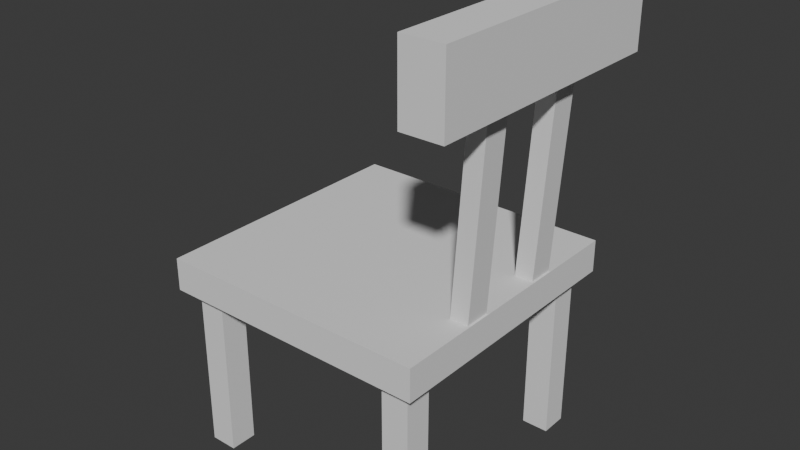 # Source: Chairs.blend  (saved by Blender 4.3.34; exported with 4.5.12 LTS)
import bpy
from mathutils import Matrix  # noqa: F401  (used for matrix-valued properties, if any)

bpy.ops.wm.read_factory_settings(use_empty=True)
scene = bpy.context.scene
scene.name = 'Scene'

# ---- collections
col_collection = bpy.data.collections.new('Collection'); scene.collection.children.link(col_collection)

# ---- world
world_world = bpy.data.worlds.new('World'); scene.world = world_world
world_world.use_nodes = True; world_world.node_tree.nodes.clear()
_N = world_world.node_tree.nodes; _L = world_world.node_tree.links
n0 = _N.new('ShaderNodeOutputWorld'); n0.name = 'World Output'; n0.location = (300, 300)
n1 = _N.new('ShaderNodeBackground'); n1.name = 'Background'; n1.location = (10, 300)
n1.inputs[0].default_value = (0.05088, 0.05088, 0.05088, 1.0)
_L.new(n1.outputs[0], n0.inputs[0])
n0.is_active_output = True
world_world.color = (0.05088, 0.05088, 0.05088)
world_world.sun_shadow_jitter_overblur = 0.0

# ---- meshes
me_cube_001 = bpy.data.meshes.new('Cube.001')
me_cube_001.from_pydata([(-1.0, -1.0, -1.0), (-1.0, -1.0, 12.66), (-1.0, 1.0, -1.0), (-1.0, 1.0, 12.66), (1.0, -1.0, -1.0), (1.0, -1.0, 12.66), (1.0, 1.0, -1.0), (1.0, 1.0, 12.66)], [], [(0, 1, 3, 2), (2, 3, 7, 6), (6, 7, 5, 4), (4, 5, 1, 0), (2, 6, 4, 0), (7, 3, 1, 5)])
_uv = me_cube_001.uv_layers.new(name='UVMap')
_uv.uv.foreach_set('vector', [0.375, 0.0, 0.625, 0.0, 0.625, 0.25, 0.375, 0.25, 0.375, 0.25, 0.625, 0.25, 0.625, 0.5, 0.375, 0.5, 0.375, 0.5, 0.625, 0.5, 0.625, 0.75, 0.375, 0.75, 0.375, 0.75, 0.625, 0.75, 0.625, 1.0, 0.375, 1.0, 0.125, 0.5, 0.375, 0.5, 0.375, 0.75, 0.125, 0.75, 0.625, 0.5, 0.875, 0.5, 0.875, 0.75, 0.625, 0.75])
me_cube_001.update()
me_cube_002 = bpy.data.meshes.new('Cube.002')
me_cube_002.from_pydata([(-1.0, -1.0, -1.0), (-1.0, -1.0, 12.66), (-1.0, 1.0, -1.0), (-1.0, 1.0, 12.66), (1.0, -1.0, -1.0), (1.0, -1.0, 12.66), (1.0, 1.0, -1.0), (1.0, 1.0, 12.66)], [], [(0, 1, 3, 2), (2, 3, 7, 6), (6, 7, 5, 4), (4, 5, 1, 0), (2, 6, 4, 0), (7, 3, 1, 5)])
_uv = me_cube_002.uv_layers.new(name='UVMap')
_uv.uv.foreach_set('vector', [0.375, 0.0, 0.625, 0.0, 0.625, 0.25, 0.375, 0.25, 0.375, 0.25, 0.625, 0.25, 0.625, 0.5, 0.375, 0.5, 0.375, 0.5, 0.625, 0.5, 0.625, 0.75, 0.375, 0.75, 0.375, 0.75, 0.625, 0.75, 0.625, 1.0, 0.375, 1.0, 0.125, 0.5, 0.375, 0.5, 0.375, 0.75, 0.125, 0.75, 0.625, 0.5, 0.875, 0.5, 0.875, 0.75, 0.625, 0.75])
me_cube_002.update()
me_cube_003 = bpy.data.meshes.new('Cube.003')
me_cube_003.from_pydata([(-1.0, -1.0, -1.0), (-1.0, -1.0, 12.66), (-1.0, 1.0, -1.0), (-1.0, 1.0, 12.66), (1.0, -1.0, -1.0), (1.0, -1.0, 12.66), (1.0, 1.0, -1.0), (1.0, 1.0, 12.66)], [], [(0, 1, 3, 2), (2, 3, 7, 6), (6, 7, 5, 4), (4, 5, 1, 0), (2, 6, 4, 0), (7, 3, 1, 5)])
_uv = me_cube_003.uv_layers.new(name='UVMap')
_uv.uv.foreach_set('vector', [0.375, 0.0, 0.625, 0.0, 0.625, 0.25, 0.375, 0.25, 0.375, 0.25, 0.625, 0.25, 0.625, 0.5, 0.375, 0.5, 0.375, 0.5, 0.625, 0.5, 0.625, 0.75, 0.375, 0.75, 0.375, 0.75, 0.625, 0.75, 0.625, 1.0, 0.375, 1.0, 0.125, 0.5, 0.375, 0.5, 0.375, 0.75, 0.125, 0.75, 0.625, 0.5, 0.875, 0.5, 0.875, 0.75, 0.625, 0.75])
me_cube_003.update()
me_cube_004 = bpy.data.meshes.new('Cube.004')
me_cube_004.from_pydata([(-1.0, -1.0, -1.0), (-1.0, -1.0, 12.66), (-1.0, 1.0, -1.0), (-1.0, 1.0, 12.66), (1.0, -1.0, -1.0), (1.0, -1.0, 12.66), (1.0, 1.0, -1.0), (1.0, 1.0, 12.66)], [], [(0, 1, 3, 2), (2, 3, 7, 6), (6, 7, 5, 4), (4, 5, 1, 0), (2, 6, 4, 0), (7, 3, 1, 5)])
_uv = me_cube_004.uv_layers.new(name='UVMap')
_uv.uv.foreach_set('vector', [0.375, 0.0, 0.625, 0.0, 0.625, 0.25, 0.375, 0.25, 0.375, 0.25, 0.625, 0.25, 0.625, 0.5, 0.375, 0.5, 0.375, 0.5, 0.625, 0.5, 0.625, 0.75, 0.375, 0.75, 0.375, 0.75, 0.625, 0.75, 0.625, 1.0, 0.375, 1.0, 0.125, 0.5, 0.375, 0.5, 0.375, 0.75, 0.125, 0.75, 0.625, 0.5, 0.875, 0.5, 0.875, 0.75, 0.625, 0.75])
me_cube_004.update()
me_cube_005 = bpy.data.meshes.new('Cube.005')
me_cube_005.from_pydata([(-1.0, -1.0, -1.0), (-1.0, -1.0, 1.0), (-1.0, 1.0, -1.0), (-1.0, 1.0, 1.0), (1.0, -1.0, -1.0), (1.0, -1.0, 1.0), (1.0, 1.0, -1.0), (1.0, 1.0, 1.0), (-1.0, 0.0, -1.0), (-1.0, 0.0, 1.0), (1.0, 0.0, -1.0), (1.0, 0.0, 1.0), (-1.0, 0.25, 1.0), (1.0, 0.25, -1.0), (-1.0, 0.25, -1.0), (1.0, 0.25, 1.0), (-1.0, 0.4375, 1.0), (1.0, 0.4375, -1.0), (-1.0, 0.4375, -1.0), (1.0, 0.4375, 1.0), (-1.0, -0.25, -1.0), (1.0, -0.25, 1.0), (-1.0, -0.25, 1.0), (1.0, -0.25, -1.0), (-1.0, -0.4375, -1.0), (1.0, -0.4375, 1.0), (-1.0, -0.4375, 1.0), (1.0, -0.4375, -1.0), (0.0, 1.0, -1.0), (0.0, 1.0, 1.0), (0.0, -1.0, -1.0), (0.0, -1.0, 1.0), (0.0, 0.0, 1.0), (0.0, 0.0, -1.0), (0.0, 0.25, -1.0), (0.0, 0.25, 1.0), (0.0, 0.4375, 1.0), (0.0, 0.4375, -1.0), (0.0, -0.25, 1.0), (0.0, -0.25, -1.0), (0.0, -0.4375, 1.0), (0.0, -0.4375, -1.0), (0.85, 1.0, 1.0), (0.85, -1.0, -1.0), (0.85, 0.0, 1.0), (0.85, 0.25, 1.0), (0.85, 0.4375, 1.0), (0.85, -0.25, 1.0), (0.85, -0.4375, 1.0), (0.85, 1.0, -1.0), (0.85, -1.0, 1.0), (0.85, 0.0, -1.0), (0.85, 0.25, -1.0), (0.85, 0.4375, -1.0), (0.85, -0.25, -1.0), (0.85, -0.4375, -1.0), (0.985, 1.0, 1.0), (0.985, -1.0, -1.0), (0.985, 0.0, 1.0), (0.985, 0.25, 1.0), (0.985, 0.4375, 1.0), (0.985, -0.25, 1.0), (0.985, -0.4375, 1.0), (0.985, 1.0, -1.0), (0.985, -1.0, 1.0), (0.985, 0.0, -1.0), (0.985, 0.25, -1.0), (0.985, 0.4375, -1.0), (0.985, -0.25, -1.0), (0.985, -0.4375, -1.0), (0.9499, 0.4375, 13.78), (0.9499, 0.25, 13.78), (0.9499, -0.25, 13.78), (0.9499, -0.4375, 13.78), (1.085, 0.25, 13.78), (1.085, 0.4375, 13.78), (1.085, -0.25, 13.78), (1.085, -0.4375, 13.78)], [], [(18, 16, 3, 2), (63, 56, 7, 6), (27, 25, 5, 4), (30, 31, 1, 0), (69, 27, 4, 57), (40, 26, 1, 31), (35, 12, 9, 32), (66, 13, 10, 65), (13, 15, 11, 10), (20, 22, 9, 8), (17, 19, 15, 13), (67, 17, 13, 66), (36, 16, 12, 35), (8, 9, 12, 14), (29, 3, 16, 36), (63, 6, 17, 67), (6, 7, 19, 17), (14, 12, 16, 18), (24, 26, 22, 20), (32, 9, 22, 38), (65, 10, 23, 68), (10, 11, 21, 23), (0, 1, 26, 24), (38, 22, 26, 40), (68, 23, 27, 69), (23, 21, 25, 27), (20, 39, 41, 24), (47, 38, 40, 48), (8, 33, 39, 20), (44, 32, 38, 47), (2, 28, 37, 18), (42, 29, 36, 46), (46, 36, 35, 45), (18, 37, 34, 14), (14, 34, 33, 8), (45, 35, 32, 44), (48, 40, 31, 50), (24, 41, 30, 0), (43, 50, 31, 30), (2, 3, 29, 28), (57, 64, 50, 43), (62, 48, 50, 64), (59, 45, 44, 58), (62, 61, 76, 77), (56, 42, 46, 60), (58, 44, 47, 61), (61, 47, 72, 76), (39, 54, 55, 41), (33, 51, 54, 39), (28, 49, 53, 37), (37, 53, 52, 34), (34, 52, 51, 33), (41, 55, 43, 30), (28, 29, 42, 49), (21, 61, 62, 25), (11, 58, 61, 21), (7, 56, 60, 19), (19, 60, 59, 15), (15, 59, 58, 11), (25, 62, 64, 5), (4, 5, 64, 57), (54, 68, 69, 55), (51, 65, 68, 54), (49, 63, 67, 53), (53, 67, 66, 52), (52, 66, 65, 51), (55, 69, 57, 43), (49, 42, 56, 63), (75, 70, 71, 74), (76, 72, 73, 77), (47, 48, 73, 72), (45, 59, 74, 71), (59, 60, 75, 74), (48, 62, 77, 73), (60, 46, 70, 75), (46, 45, 71, 70)])
_uv = me_cube_005.uv_layers.new(name='UVMap')
_uv.uv.foreach_set('vector', [0.375, 0.1797, 0.625, 0.1797, 0.625, 0.25, 0.375, 0.25, 0.375, 0.4981, 0.625, 0.4981, 0.625, 0.5, 0.375, 0.5, 0.375, 0.6797, 0.625, 0.6797, 0.625, 0.75, 0.375, 0.75, 0.375, 0.875, 0.625, 0.875, 0.625, 1.0, 0.375, 1.0, 0.3731, 0.6797, 0.375, 0.6797, 0.375, 0.75, 0.3731, 0.75, 0.75, 0.6797, 0.875, 0.6797, 0.875, 0.75, 0.75, 0.75, 0.75, 0.5938, 0.875, 0.5938, 0.875, 0.625, 0.75, 0.625, 0.3731, 0.5938, 0.375, 0.5938, 0.375, 0.625, 0.3731, 0.625, 0.375, 0.5938, 0.625, 0.5938, 0.625, 0.625, 0.375, 0.625, 0.375, 0.09375, 0.625, 0.09375, 0.625, 0.125, 0.375, 0.125, 0.375, 0.5703, 0.625, 0.5703, 0.625, 0.5938, 0.375, 0.5938, 0.3731, 0.5703, 0.375, 0.5703, 0.375, 0.5938, 0.3731, 0.5938, 0.75, 0.5703, 0.875, 0.5703, 0.875, 0.5938, 0.75, 0.5938, 0.375, 0.125, 0.625, 0.125, 0.625, 0.1562, 0.375, 0.1562, 0.75, 0.5, 0.875, 0.5, 0.875, 0.5703, 0.75, 0.5703, 0.3731, 0.5, 0.375, 0.5, 0.375, 0.5703, 0.3731, 0.5703, 0.375, 0.5, 0.625, 0.5, 0.625, 0.5703, 0.375, 0.5703, 0.375, 0.1562, 0.625, 0.1562, 0.625, 0.1797, 0.375, 0.1797, 0.375, 0.07031, 0.625, 0.07031, 0.625, 0.09375, 0.375, 0.09375, 0.75, 0.625, 0.875, 0.625, 0.875, 0.6562, 0.75, 0.6562, 0.3731, 0.625, 0.375, 0.625, 0.375, 0.6562, 0.3731, 0.6562, 0.375, 0.625, 0.625, 0.625, 0.625, 0.6562, 0.375, 0.6562, 0.375, 0.0, 0.625, 0.0, 0.625, 0.07031, 0.375, 0.07031, 0.75, 0.6562, 0.875, 0.6562, 0.875, 0.6797, 0.75, 0.6797, 0.3731, 0.6562, 0.375, 0.6562, 0.375, 0.6797, 0.3731, 0.6797, 0.375, 0.6562, 0.625, 0.6562, 0.625, 0.6797, 0.375, 0.6797, 0.125, 0.6562, 0.25, 0.6562, 0.25, 0.6797, 0.125, 0.6797, 0.6438, 0.6562, 0.75, 0.6562, 0.75, 0.6797, 0.6438, 0.6797, 0.125, 0.625, 0.25, 0.625, 0.25, 0.6562, 0.125, 0.6562, 0.6438, 0.625, 0.75, 0.625, 0.75, 0.6562, 0.6438, 0.6562, 0.125, 0.5, 0.25, 0.5, 0.25, 0.5703, 0.125, 0.5703, 0.6438, 0.5, 0.75, 0.5, 0.75, 0.5703, 0.6438, 0.5703, 0.6438, 0.5703, 0.75, 0.5703, 0.75, 0.5938, 0.6438, 0.5938, 0.125, 0.5703, 0.25, 0.5703, 0.25, 0.5938, 0.125, 0.5938, 0.125, 0.5938, 0.25, 0.5938, 0.25, 0.625, 0.125, 0.625, 0.6438, 0.5938, 0.75, 0.5938, 0.75, 0.625, 0.6438, 0.625, 0.6438, 0.6797, 0.75, 0.6797, 0.75, 0.75, 0.6438, 0.75, 0.125, 0.6797, 0.25, 0.6797, 0.25, 0.75, 0.125, 0.75, 0.375, 0.7688, 0.625, 0.7688, 0.625, 0.875, 0.375, 0.875, 0.375, 0.25, 0.625, 0.25, 0.625, 0.375, 0.375, 0.375, 0.375, 0.7519, 0.625, 0.7519, 0.625, 0.7688, 0.375, 0.7688, 0.6269, 0.6797, 0.6438, 0.6797, 0.6438, 0.75, 0.6269, 0.75, 0.6269, 0.5938, 0.6438, 0.5938, 0.6438, 0.625, 0.6269, 0.625, 0.6269, 0.6797, 0.6269, 0.6562, 0.6269, 0.6562, 0.6269, 0.6797, 0.6269, 0.5, 0.6438, 0.5, 0.6438, 0.5703, 0.6269, 0.5703, 0.6269, 0.625, 0.6438, 0.625, 0.6438, 0.6562, 0.6269, 0.6562, 0.6269, 0.6562, 0.6438, 0.6562, 0.6438, 0.6562, 0.6269, 0.6562, 0.25, 0.6562, 0.3562, 0.6562, 0.3562, 0.6797, 0.25, 0.6797, 0.25, 0.625, 0.3562, 0.625, 0.3562, 0.6562, 0.25, 0.6562, 0.25, 0.5, 0.3562, 0.5, 0.3562, 0.5703, 0.25, 0.5703, 0.25, 0.5703, 0.3562, 0.5703, 0.3562, 0.5938, 0.25, 0.5938, 0.25, 0.5938, 0.3562, 0.5938, 0.3562, 0.625, 0.25, 0.625, 0.25, 0.6797, 0.3562, 0.6797, 0.3562, 0.75, 0.25, 0.75, 0.375, 0.375, 0.625, 0.375, 0.625, 0.4812, 0.375, 0.4812, 0.625, 0.6562, 0.6269, 0.6562, 0.6269, 0.6797, 0.625, 0.6797, 0.625, 0.625, 0.6269, 0.625, 0.6269, 0.6562, 0.625, 0.6562, 0.625, 0.5, 0.6269, 0.5, 0.6269, 0.5703, 0.625, 0.5703, 0.625, 0.5703, 0.6269, 0.5703, 0.6269, 0.5938, 0.625, 0.5938, 0.625, 0.5938, 0.6269, 0.5938, 0.6269, 0.625, 0.625, 0.625, 0.625, 0.6797, 0.6269, 0.6797, 0.6269, 0.75, 0.625, 0.75, 0.375, 0.75, 0.625, 0.75, 0.625, 0.7519, 0.375, 0.7519, 0.3562, 0.6562, 0.3731, 0.6562, 0.3731, 0.6797, 0.3562, 0.6797, 0.3562, 0.625, 0.3731, 0.625, 0.3731, 0.6562, 0.3562, 0.6562, 0.3562, 0.5, 0.3731, 0.5, 0.3731, 0.5703, 0.3562, 0.5703, 0.3562, 0.5703, 0.3731, 0.5703, 0.3731, 0.5938, 0.3562, 0.5938, 0.3562, 0.5938, 0.3731, 0.5938, 0.3731, 0.625, 0.3562, 0.625, 0.3562, 0.6797, 0.3731, 0.6797, 0.3731, 0.75, 0.3562, 0.75, 0.375, 0.4812, 0.625, 0.4812, 0.625, 0.4981, 0.375, 0.4981, 0.6269, 0.5703, 0.6438, 0.5703, 0.6438, 0.5938, 0.6269, 0.5938, 0.6269, 0.6562, 0.6438, 0.6562, 0.6438, 0.6797, 0.6269, 0.6797, 0.6438, 0.6562, 0.6438, 0.6797, 0.6438, 0.6797, 0.6438, 0.6562, 0.6438, 0.5938, 0.6269, 0.5938, 0.6269, 0.5938, 0.6438, 0.5938, 0.6269, 0.5938, 0.6269, 0.5703, 0.6269, 0.5703, 0.6269, 0.5938, 0.6438, 0.6797, 0.6269, 0.6797, 0.6269, 0.6797, 0.6438, 0.6797, 0.6269, 0.5703, 0.6438, 0.5703, 0.6438, 0.5703, 0.6269, 0.5703, 0.6438, 0.5703, 0.6438, 0.5938, 0.6438, 0.5938, 0.6438, 0.5703])
me_cube_005.update()
me_cube_006 = bpy.data.meshes.new('Cube.006')
me_cube_006.from_pydata([(-1.0, -1.0, -1.0), (-1.0, -1.0, 1.0), (-1.0, 1.0, -1.0), (-1.0, 1.0, 1.0), (1.0, -1.0, -1.0), (1.0, -1.0, 1.0), (1.0, 1.0, -1.0), (1.0, 1.0, 1.0)], [], [(0, 1, 3, 2), (2, 3, 7, 6), (6, 7, 5, 4), (4, 5, 1, 0), (2, 6, 4, 0), (7, 3, 1, 5)])
_uv = me_cube_006.uv_layers.new(name='UVMap')
_uv.uv.foreach_set('vector', [0.375, 0.0, 0.625, 0.0, 0.625, 0.25, 0.375, 0.25, 0.375, 0.25, 0.625, 0.25, 0.625, 0.5, 0.375, 0.5, 0.375, 0.5, 0.625, 0.5, 0.625, 0.75, 0.375, 0.75, 0.375, 0.75, 0.625, 0.75, 0.625, 1.0, 0.375, 1.0, 0.125, 0.5, 0.375, 0.5, 0.375, 0.75, 0.125, 0.75, 0.625, 0.5, 0.875, 0.5, 0.875, 0.75, 0.625, 0.75])
me_cube_006.update()

# ---- objects
ob_cube = bpy.data.objects.new('Cube', me_cube_001)
ob_cube_001 = bpy.data.objects.new('Cube.001', me_cube_002)
ob_cube_002 = bpy.data.objects.new('Cube.002', me_cube_003)
ob_cube_003 = bpy.data.objects.new('Cube.003', me_cube_004)
ob_cube_004 = bpy.data.objects.new('Cube.004', me_cube_005)
ob_cube_005 = bpy.data.objects.new('Cube.005', me_cube_006)

# ---- transforms, parenting, visibility, modifiers, constraints
ob_cube.location = (-8.06, 7.979, 0.0)
ob_cube_001.location = (8.003, 7.979, 0.0)
ob_cube_002.location = (8.003, -7.991, 0.0)
ob_cube_003.location = (-8.06, -7.991, 0.0)
ob_cube_004.location = (0.0, 0.0, 12.68)
ob_cube_004.scale = (10.0, 10.0, 1.2)
ob_cube_005.location = (10.35, 0.0, 30.42)
ob_cube_005.scale = (1.514, 9.685, 2.628)

# ---- collection membership
col_collection.objects.link(ob_cube)
col_collection.objects.link(ob_cube_001)
col_collection.objects.link(ob_cube_002)
col_collection.objects.link(ob_cube_003)
col_collection.objects.link(ob_cube_004)
col_collection.objects.link(ob_cube_005)

# ---- scene / render settings (as saved in the file)
scene.frame_start = 1; scene.frame_end = 250; scene.frame_set(1)
scene.render.engine = 'BLENDER_EEVEE_NEXT'
bpy.context.view_layer.update()

# ---- added for rendering (the .blend has no active camera and no usable light): camera, sun
cam_auto = bpy.data.cameras.new('AutoCamera')
cam_auto.lens = 50.0
cam_auto.sensor_width = 36.0
cam_auto.clip_end = 1000.0
ob_auto_camera = bpy.data.objects.new('AutoCamera', cam_auto)
scene.collection.objects.link(ob_auto_camera)
ob_auto_camera.location = (42.6953, -50.1154, 49.435)
ob_auto_camera.rotation_euler = (1.09748, -7.21219e-08, 0.694738)
scene.camera = ob_auto_camera
light_auto_sun = bpy.data.lights.new('AutoSun', 'SUN')
light_auto_sun.energy = 3.0
light_auto_sun.angle = 0.0523599
ob_auto_sun = bpy.data.objects.new('AutoSun', light_auto_sun)
scene.collection.objects.link(ob_auto_sun)
ob_auto_sun.rotation_euler = (0.872665, 0.174533, 0.523599)
bpy.context.view_layer.update()
